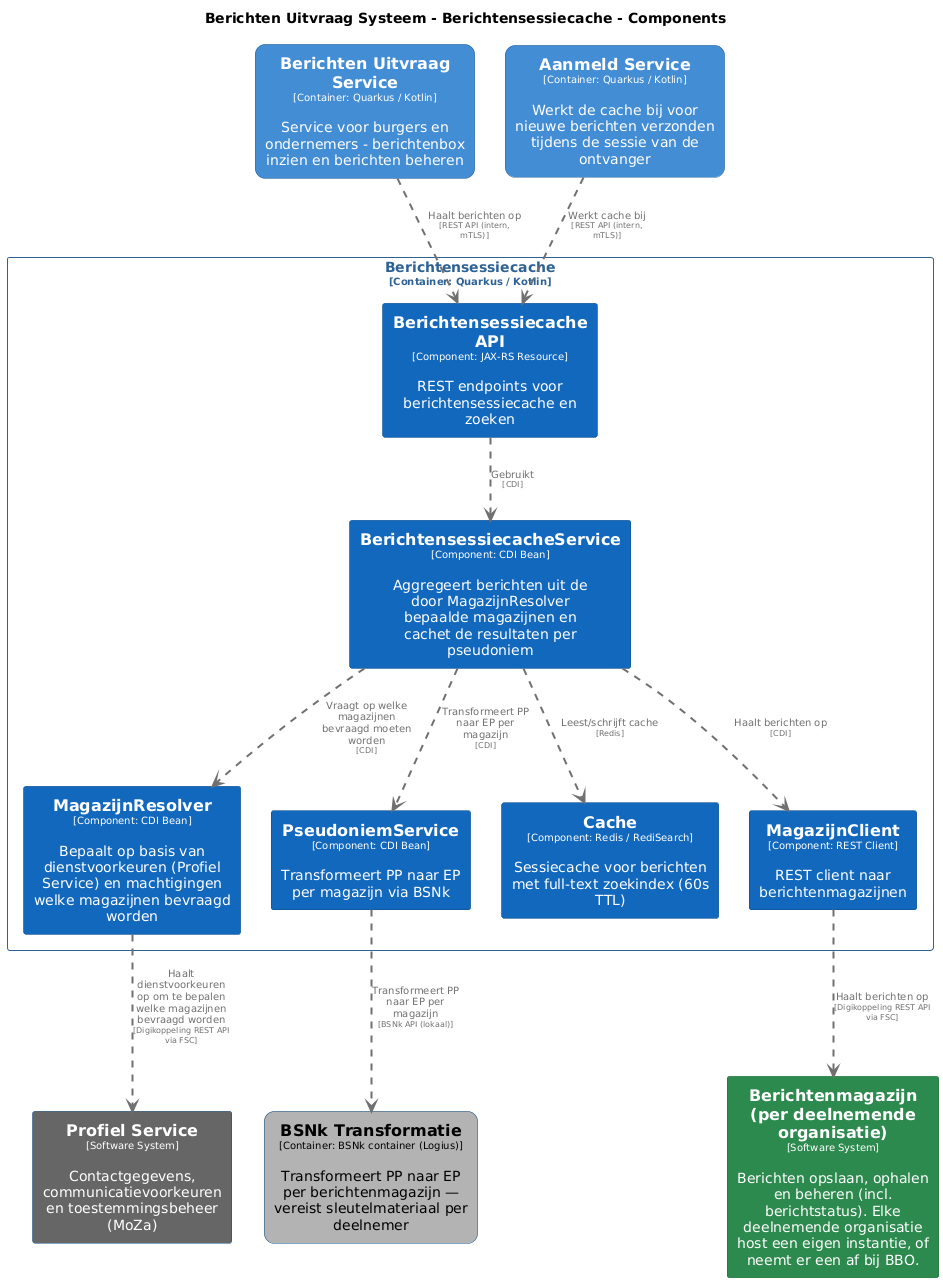

The diagram above was rendered by PlantUML. Its source (embedded in the PNG):
@startuml
set separator none
title Berichten Uitvraag Systeem - Berichtensessiecache - Components

top to bottom direction
skinparam ranksep 60
skinparam nodesep 30

skinparam {
  arrowFontSize 10
  defaultTextAlignment center
  wrapWidth 200
  maxMessageSize 100
}

hide stereotype

skinparam rectangle<<BerichtenUitvraagSysteem.AanmeldService>> {
  BackgroundColor #438dd5
  FontColor #ffffff
  BorderColor #2e6295
  roundCorner 20
  shadowing false
}
skinparam rectangle<<BerichtenUitvraagSysteem.BSNkTransformatie>> {
  BackgroundColor #b3b3b3
  FontColor #000000
  BorderColor #0b4884
  roundCorner 20
  shadowing false
}
skinparam rectangle<<BerichtenUitvraagSysteem.BerichtenUitvraagService>> {
  BackgroundColor #438dd5
  FontColor #ffffff
  BorderColor #2e6295
  roundCorner 20
  shadowing false
}
skinparam rectangle<<Berichtenmagazijnperdeelnemendeorganisatie>> {
  BackgroundColor #2d8a4e
  FontColor #ffffff
  BorderColor #1e6b38
  shadowing false
}
skinparam rectangle<<BerichtenUitvraagSysteem.Berichtensessiecache.BerichtensessiecacheAPI>> {
  BackgroundColor #1168bd
  FontColor #ffffff
  BorderColor #0b4884
  shadowing false
}
skinparam rectangle<<BerichtenUitvraagSysteem.Berichtensessiecache.BerichtensessiecacheService>> {
  BackgroundColor #1168bd
  FontColor #ffffff
  BorderColor #0b4884
  shadowing false
}
skinparam rectangle<<BerichtenUitvraagSysteem.Berichtensessiecache.Cache>> {
  BackgroundColor #1168bd
  FontColor #ffffff
  BorderColor #0b4884
  shadowing false
}
skinparam rectangle<<BerichtenUitvraagSysteem.Berichtensessiecache.MagazijnClient>> {
  BackgroundColor #1168bd
  FontColor #ffffff
  BorderColor #0b4884
  shadowing false
}
skinparam rectangle<<BerichtenUitvraagSysteem.Berichtensessiecache.MagazijnResolver>> {
  BackgroundColor #1168bd
  FontColor #ffffff
  BorderColor #0b4884
  shadowing false
}
skinparam rectangle<<ProfielService>> {
  BackgroundColor #666666
  FontColor #ffffff
  BorderColor #0b4884
  shadowing false
}
skinparam rectangle<<BerichtenUitvraagSysteem.Berichtensessiecache.PseudoniemService>> {
  BackgroundColor #1168bd
  FontColor #ffffff
  BorderColor #0b4884
  shadowing false
}
skinparam rectangle<<BerichtenUitvraagSysteem.Berichtensessiecache>> {
  BorderColor #2e6295
  FontColor #2e6295
  shadowing false
}

rectangle "==Profiel Service\n<size:10>[Software System]</size>\n\nContactgegevens, communicatievoorkeuren en toestemmingsbeheer (MoZa)" <<ProfielService>> as ProfielService
rectangle "==Berichtenmagazijn (per deelnemende organisatie)\n<size:10>[Software System]</size>\n\nBerichten opslaan, ophalen en beheren (incl. berichtstatus). Elke deelnemende organisatie host een eigen instantie, of neemt er een af bij BBO." <<Berichtenmagazijnperdeelnemendeorganisatie>> as Berichtenmagazijnperdeelnemendeorganisatie
rectangle "==Berichten Uitvraag Service\n<size:10>[Container: Quarkus / Kotlin]</size>\n\nService voor burgers en ondernemers - berichtenbox inzien en berichten beheren" <<BerichtenUitvraagSysteem.BerichtenUitvraagService>> as BerichtenUitvraagSysteem.BerichtenUitvraagService
rectangle "==BSNk Transformatie\n<size:10>[Container: BSNk container (Logius)]</size>\n\nTransformeert PP naar EP per berichtenmagazijn — vereist sleutelmateriaal per deelnemer" <<BerichtenUitvraagSysteem.BSNkTransformatie>> as BerichtenUitvraagSysteem.BSNkTransformatie
rectangle "==Aanmeld Service\n<size:10>[Container: Quarkus / Kotlin]</size>\n\nWerkt de cache bij voor nieuwe berichten verzonden tijdens de sessie van de ontvanger" <<BerichtenUitvraagSysteem.AanmeldService>> as BerichtenUitvraagSysteem.AanmeldService

rectangle "Berichtensessiecache\n<size:10>[Container: Quarkus / Kotlin]</size>" <<BerichtenUitvraagSysteem.Berichtensessiecache>> {
  rectangle "==Berichtensessiecache API\n<size:10>[Component: JAX-RS Resource]</size>\n\nREST endpoints voor berichtensessiecache en zoeken" <<BerichtenUitvraagSysteem.Berichtensessiecache.BerichtensessiecacheAPI>> as BerichtenUitvraagSysteem.Berichtensessiecache.BerichtensessiecacheAPI
  rectangle "==MagazijnResolver\n<size:10>[Component: CDI Bean]</size>\n\nBepaalt op basis van dienstvoorkeuren (Profiel Service) en machtigingen welke magazijnen bevraagd worden" <<BerichtenUitvraagSysteem.Berichtensessiecache.MagazijnResolver>> as BerichtenUitvraagSysteem.Berichtensessiecache.MagazijnResolver
  rectangle "==PseudoniemService\n<size:10>[Component: CDI Bean]</size>\n\nTransformeert PP naar EP per magazijn via BSNk" <<BerichtenUitvraagSysteem.Berichtensessiecache.PseudoniemService>> as BerichtenUitvraagSysteem.Berichtensessiecache.PseudoniemService
  rectangle "==BerichtensessiecacheService\n<size:10>[Component: CDI Bean]</size>\n\nAggregeert berichten uit de door MagazijnResolver bepaalde magazijnen en cachet de resultaten per pseudoniem" <<BerichtenUitvraagSysteem.Berichtensessiecache.BerichtensessiecacheService>> as BerichtenUitvraagSysteem.Berichtensessiecache.BerichtensessiecacheService
  rectangle "==Cache\n<size:10>[Component: Redis / RediSearch]</size>\n\nSessiecache voor berichten met full-text zoekindex (60s TTL)" <<BerichtenUitvraagSysteem.Berichtensessiecache.Cache>> as BerichtenUitvraagSysteem.Berichtensessiecache.Cache
  rectangle "==MagazijnClient\n<size:10>[Component: REST Client]</size>\n\nREST client naar berichtenmagazijnen" <<BerichtenUitvraagSysteem.Berichtensessiecache.MagazijnClient>> as BerichtenUitvraagSysteem.Berichtensessiecache.MagazijnClient
}

BerichtenUitvraagSysteem.Berichtensessiecache.MagazijnResolver .[#707070,thickness=2].> ProfielService : "<color:#707070>Haalt dienstvoorkeuren op om te bepalen welke magazijnen bevraagd worden\n<color:#707070><size:8>[Digikoppeling REST API via FSC]</size>"
BerichtenUitvraagSysteem.Berichtensessiecache.MagazijnClient .[#707070,thickness=2].> Berichtenmagazijnperdeelnemendeorganisatie : "<color:#707070>Haalt berichten op\n<color:#707070><size:8>[Digikoppeling REST API via FSC]</size>"
BerichtenUitvraagSysteem.Berichtensessiecache.BerichtensessiecacheAPI .[#707070,thickness=2].> BerichtenUitvraagSysteem.Berichtensessiecache.BerichtensessiecacheService : "<color:#707070>Gebruikt\n<color:#707070><size:8>[CDI]</size>"
BerichtenUitvraagSysteem.Berichtensessiecache.BerichtensessiecacheService .[#707070,thickness=2].> BerichtenUitvraagSysteem.Berichtensessiecache.MagazijnResolver : "<color:#707070>Vraagt op welke magazijnen bevraagd moeten worden\n<color:#707070><size:8>[CDI]</size>"
BerichtenUitvraagSysteem.Berichtensessiecache.BerichtensessiecacheService .[#707070,thickness=2].> BerichtenUitvraagSysteem.Berichtensessiecache.PseudoniemService : "<color:#707070>Transformeert PP naar EP per magazijn\n<color:#707070><size:8>[CDI]</size>"
BerichtenUitvraagSysteem.Berichtensessiecache.BerichtensessiecacheService .[#707070,thickness=2].> BerichtenUitvraagSysteem.Berichtensessiecache.Cache : "<color:#707070>Leest/schrijft cache\n<color:#707070><size:8>[Redis]</size>"
BerichtenUitvraagSysteem.Berichtensessiecache.BerichtensessiecacheService .[#707070,thickness=2].> BerichtenUitvraagSysteem.Berichtensessiecache.MagazijnClient : "<color:#707070>Haalt berichten op\n<color:#707070><size:8>[CDI]</size>"
BerichtenUitvraagSysteem.Berichtensessiecache.PseudoniemService .[#707070,thickness=2].> BerichtenUitvraagSysteem.BSNkTransformatie : "<color:#707070>Transformeert PP naar EP per magazijn\n<color:#707070><size:8>[BSNk API (lokaal)]</size>"
BerichtenUitvraagSysteem.AanmeldService .[#707070,thickness=2].> BerichtenUitvraagSysteem.Berichtensessiecache.BerichtensessiecacheAPI : "<color:#707070>Werkt cache bij\n<color:#707070><size:8>[REST API (intern, mTLS)]</size>"
BerichtenUitvraagSysteem.BerichtenUitvraagService .[#707070,thickness=2].> BerichtenUitvraagSysteem.Berichtensessiecache.BerichtensessiecacheAPI : "<color:#707070>Haalt berichten op\n<color:#707070><size:8>[REST API (intern, mTLS)]</size>"
@enduml